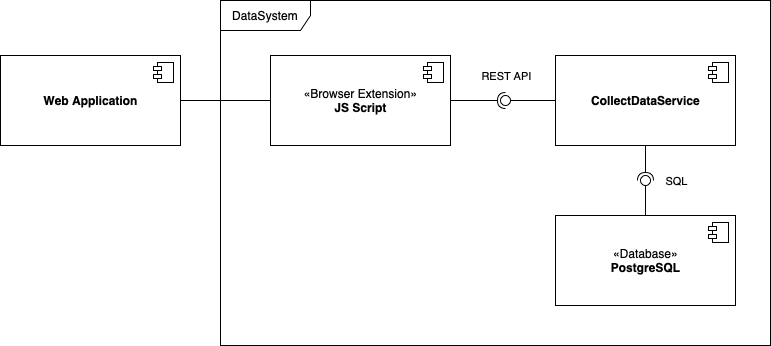

The diagram above was exported from draw.io. Its source (the exported page's mxGraphModel, read from the mxfile embedded in the PNG):
<mxGraphModel dx="1426" dy="741" grid="1" gridSize="10" guides="1" tooltips="1" connect="1" arrows="1" fold="1" page="1" pageScale="1" pageWidth="1100" pageHeight="850" background="none" math="0" shadow="0">
  <root>
    <mxCell id="0" />
    <mxCell id="1" parent="0" />
    <mxCell id="zTz2odJoVVybWcGI4qW3-33" value="DataSystem" style="shape=umlFrame;whiteSpace=wrap;html=1;width=90;height=30;" vertex="1" parent="1">
      <mxGeometry x="300" y="45" width="550" height="345" as="geometry" />
    </mxCell>
    <mxCell id="zTz2odJoVVybWcGI4qW3-3" value="&lt;b&gt;CollectDataService&lt;/b&gt;" style="html=1;dropTarget=0;" vertex="1" parent="1">
      <mxGeometry x="635" y="100" width="180" height="90" as="geometry" />
    </mxCell>
    <mxCell id="zTz2odJoVVybWcGI4qW3-4" value="" style="shape=module;jettyWidth=8;jettyHeight=4;" vertex="1" parent="zTz2odJoVVybWcGI4qW3-3">
      <mxGeometry x="1" width="20" height="20" relative="1" as="geometry">
        <mxPoint x="-27" y="7" as="offset" />
      </mxGeometry>
    </mxCell>
    <mxCell id="zTz2odJoVVybWcGI4qW3-5" value="«Browser Extension»&lt;br&gt;&lt;b&gt;JS Script&lt;/b&gt;" style="html=1;dropTarget=0;" vertex="1" parent="1">
      <mxGeometry x="350" y="100" width="180" height="90" as="geometry" />
    </mxCell>
    <mxCell id="zTz2odJoVVybWcGI4qW3-6" value="" style="shape=module;jettyWidth=8;jettyHeight=4;" vertex="1" parent="zTz2odJoVVybWcGI4qW3-5">
      <mxGeometry x="1" width="20" height="20" relative="1" as="geometry">
        <mxPoint x="-27" y="7" as="offset" />
      </mxGeometry>
    </mxCell>
    <mxCell id="zTz2odJoVVybWcGI4qW3-30" style="edgeStyle=orthogonalEdgeStyle;rounded=0;orthogonalLoop=1;jettySize=auto;html=1;endArrow=none;endFill=0;" edge="1" parent="1" source="zTz2odJoVVybWcGI4qW3-12" target="zTz2odJoVVybWcGI4qW3-5">
      <mxGeometry relative="1" as="geometry" />
    </mxCell>
    <mxCell id="zTz2odJoVVybWcGI4qW3-12" value="&lt;b&gt;Web Application&lt;/b&gt;" style="html=1;dropTarget=0;" vertex="1" parent="1">
      <mxGeometry x="80" y="100" width="180" height="90" as="geometry" />
    </mxCell>
    <mxCell id="zTz2odJoVVybWcGI4qW3-13" value="" style="shape=module;jettyWidth=8;jettyHeight=4;" vertex="1" parent="zTz2odJoVVybWcGI4qW3-12">
      <mxGeometry x="1" width="20" height="20" relative="1" as="geometry">
        <mxPoint x="-27" y="7" as="offset" />
      </mxGeometry>
    </mxCell>
    <mxCell id="zTz2odJoVVybWcGI4qW3-24" value="" style="rounded=0;orthogonalLoop=1;jettySize=auto;html=1;endArrow=none;endFill=0;sketch=0;sourcePerimeterSpacing=0;targetPerimeterSpacing=0;" edge="1" target="zTz2odJoVVybWcGI4qW3-26" parent="1" source="zTz2odJoVVybWcGI4qW3-3">
      <mxGeometry relative="1" as="geometry">
        <mxPoint x="555" y="145" as="sourcePoint" />
      </mxGeometry>
    </mxCell>
    <mxCell id="zTz2odJoVVybWcGI4qW3-25" value="" style="rounded=0;orthogonalLoop=1;jettySize=auto;html=1;endArrow=halfCircle;endFill=0;entryX=0.5;entryY=0.5;endSize=6;strokeWidth=1;sketch=0;" edge="1" target="zTz2odJoVVybWcGI4qW3-26" parent="1" source="zTz2odJoVVybWcGI4qW3-5">
      <mxGeometry relative="1" as="geometry">
        <mxPoint x="620" y="145" as="sourcePoint" />
      </mxGeometry>
    </mxCell>
    <mxCell id="zTz2odJoVVybWcGI4qW3-34" value="REST API" style="edgeLabel;html=1;align=center;verticalAlign=middle;resizable=0;points=[];" vertex="1" connectable="0" parent="zTz2odJoVVybWcGI4qW3-25">
      <mxGeometry x="0.1143" relative="1" as="geometry">
        <mxPoint x="24" y="-25" as="offset" />
      </mxGeometry>
    </mxCell>
    <mxCell id="zTz2odJoVVybWcGI4qW3-26" value="" style="ellipse;whiteSpace=wrap;html=1;align=center;aspect=fixed;resizable=0;points=[];outlineConnect=0;sketch=0;" vertex="1" parent="1">
      <mxGeometry x="580" y="140" width="10" height="10" as="geometry" />
    </mxCell>
    <mxCell id="zTz2odJoVVybWcGI4qW3-27" value="«Database»&lt;br&gt;&lt;b&gt;PostgreSQL&lt;/b&gt;" style="html=1;dropTarget=0;" vertex="1" parent="1">
      <mxGeometry x="635" y="260" width="180" height="90" as="geometry" />
    </mxCell>
    <mxCell id="zTz2odJoVVybWcGI4qW3-28" value="" style="shape=module;jettyWidth=8;jettyHeight=4;" vertex="1" parent="zTz2odJoVVybWcGI4qW3-27">
      <mxGeometry x="1" width="20" height="20" relative="1" as="geometry">
        <mxPoint x="-27" y="7" as="offset" />
      </mxGeometry>
    </mxCell>
    <mxCell id="zTz2odJoVVybWcGI4qW3-35" value="" style="rounded=0;orthogonalLoop=1;jettySize=auto;html=1;endArrow=none;endFill=0;sketch=0;sourcePerimeterSpacing=0;targetPerimeterSpacing=0;" edge="1" target="zTz2odJoVVybWcGI4qW3-37" parent="1" source="zTz2odJoVVybWcGI4qW3-27">
      <mxGeometry relative="1" as="geometry">
        <mxPoint x="715" y="235" as="sourcePoint" />
      </mxGeometry>
    </mxCell>
    <mxCell id="zTz2odJoVVybWcGI4qW3-36" value="" style="rounded=0;orthogonalLoop=1;jettySize=auto;html=1;endArrow=halfCircle;endFill=0;entryX=0.5;entryY=0.5;endSize=6;strokeWidth=1;sketch=0;" edge="1" target="zTz2odJoVVybWcGI4qW3-37" parent="1" source="zTz2odJoVVybWcGI4qW3-3">
      <mxGeometry relative="1" as="geometry">
        <mxPoint x="755" y="235" as="sourcePoint" />
      </mxGeometry>
    </mxCell>
    <mxCell id="zTz2odJoVVybWcGI4qW3-38" value="SQL" style="edgeLabel;html=1;align=center;verticalAlign=middle;resizable=0;points=[];" vertex="1" connectable="0" parent="zTz2odJoVVybWcGI4qW3-36">
      <mxGeometry x="-0.2" relative="1" as="geometry">
        <mxPoint x="30" y="21" as="offset" />
      </mxGeometry>
    </mxCell>
    <mxCell id="zTz2odJoVVybWcGI4qW3-37" value="" style="ellipse;whiteSpace=wrap;html=1;align=center;aspect=fixed;resizable=0;points=[];outlineConnect=0;sketch=0;" vertex="1" parent="1">
      <mxGeometry x="720" y="220" width="10" height="10" as="geometry" />
    </mxCell>
  </root>
</mxGraphModel>